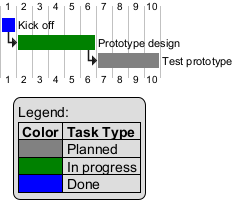

The diagram above was rendered by PlantUML. Its source (embedded in the PNG):
@startgantt
[Kick off] requires 1 days and is colored in blue
then [Prototype design] requires 5 days
[Test prototype] requires 4 days
[Test prototype] starts at [Prototype design]'s end
[Prototype design] is colored in Green
[Test prototype] is colored in gray

legend
Legend:
|= Color |= Task Type |
|<#gray> | Planned |
|<#Green>| In progress |
|<#blue> | Done |
end legend

@endgantt